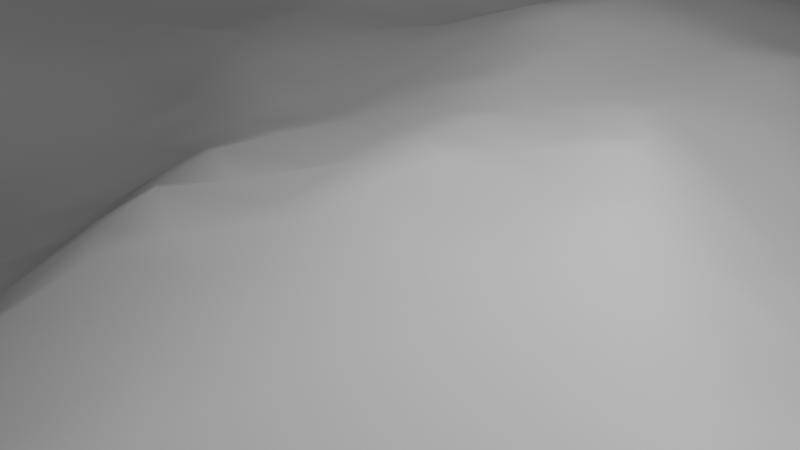 # Source: height_map.blend  (saved by Blender 3.1.7; exported with 4.5.12 LTS)
import bpy
from mathutils import Matrix  # noqa: F401  (used for matrix-valued properties, if any)

bpy.ops.wm.read_factory_settings(use_empty=True)
scene = bpy.context.scene
scene.name = 'Scene'

# ---- collections
col_collection = bpy.data.collections.new('Collection'); scene.collection.children.link(col_collection)

# ---- world
world_world = bpy.data.worlds.new('World'); scene.world = world_world
world_world.use_nodes = True; world_world.node_tree.nodes.clear()
_N = world_world.node_tree.nodes; _L = world_world.node_tree.links
n0 = _N.new('ShaderNodeOutputWorld'); n0.name = 'World Output'; n0.location = (300, 300)
n1 = _N.new('ShaderNodeBackground'); n1.name = 'Background'; n1.location = (10, 300)
n1.inputs[0].default_value = (0.05088, 0.05088, 0.05088, 1.0)
_L.new(n1.outputs[0], n0.inputs[0])
n0.is_active_output = True
world_world.color = (0.05088, 0.05088, 0.05088)
world_world.use_sun_shadow = False
world_world.sun_shadow_jitter_overblur = 0.0

# ---- cameras
cam_camera = bpy.data.cameras.new('Camera')
cam_camera.clip_end = 100.0
cam_camera.ortho_scale = 7.314

# ---- lights
light_light = bpy.data.lights.new('Light', 'POINT')
light_light.transmission_factor = 0.0
light_light.energy = 1000.0
light_light.shadow_soft_size = 0.1
light_light.shadow_maximum_resolution = 0.006
light_light.use_absolute_resolution = True

# ---- meshes
me_plane = bpy.data.meshes.new('Plane')
me_plane.from_pydata([(-50.0, -50.0, 0.0), (50.0, -50.0, 0.0), (-50.0, 50.0, 0.0), (50.0, 50.0, 0.0)], [], [(0, 1, 3, 2)])
_uv = me_plane.uv_layers.new(name='UVMap')
_uv.uv.foreach_set('vector', [0.0, 0.0, 1.0, 0.0, 1.0, 1.0, 0.0, 1.0])
me_plane.use_remesh_fix_poles = True
me_plane.use_remesh_preserve_attributes = False
me_plane.update()

# ---- objects
ob_light = bpy.data.objects.new('Light', light_light)
ob_camera = bpy.data.objects.new('Camera', cam_camera)
ob_plane = bpy.data.objects.new('Plane', me_plane)

# ---- transforms, parenting, visibility, modifiers, constraints
ob_light.location = (4.076, 1.005, 5.904)
ob_light.rotation_euler = (0.6503, 0.05522, 1.866)
ob_light.lock_rotations_4d = False
ob_light.empty_display_type = 'ARROWS'
ob_light.color = (0.0, 0.0, 0.0, 0.0)
ob_light.lineart.crease_threshold = 0.0
ob_camera.location = (7.359, -6.926, 4.958)
ob_camera.rotation_euler = (1.109, 0.0, 0.8149)
ob_camera.lock_rotations_4d = False
ob_camera.empty_display_type = 'ARROWS'
ob_camera.color = (0.0, 0.0, 0.0, 0.0)
ob_camera.display_type = 'WIRE'
ob_camera.lineart.crease_threshold = 0.0
ob_plane.location = (0.0, 0.0, 0.0)
_m = ob_plane.modifiers.new('Ocean', 'OCEAN')
_m.repeat_x = 2
_m.repeat_y = 2
_m.wave_scale = 2.7
_m.random_seed = 146
_m.filepath = '//../../../../../../tmp/blender_LH5LZe/cache_ocean'

# ---- collection membership
col_collection.objects.link(ob_light)
col_collection.objects.link(ob_camera)
col_collection.objects.link(ob_plane)

# ---- scene / render settings (as saved in the file)
scene.camera = ob_camera
scene.frame_start = 1; scene.frame_end = 250; scene.frame_set(1)
scene.render.engine = 'BLENDER_EEVEE_NEXT'
scene.cycles.sampling_pattern = 'TABULATED_SOBOL'
scene.cycles.use_light_tree = False
scene.view_settings.view_transform = 'Filmic'
bpy.context.view_layer.update()
